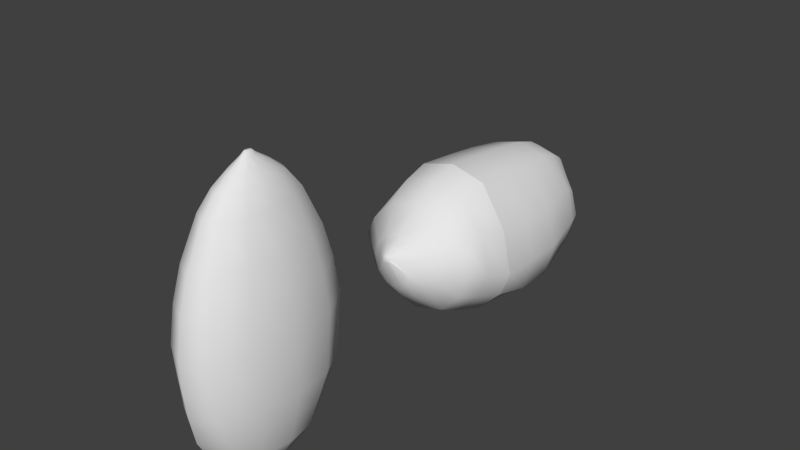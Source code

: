# Source: nut_food.blend  (saved by Blender 2.75.0; exported with 4.5.12 LTS)
import bpy
from mathutils import Matrix  # noqa: F401  (used for matrix-valued properties, if any)

bpy.ops.wm.read_factory_settings(use_empty=True)
scene = bpy.context.scene
scene.name = 'Scene'

# ---- collections
col_collection_1 = bpy.data.collections.new('Collection 1'); scene.collection.children.link(col_collection_1)

# ---- world
world_world = bpy.data.worlds.new('World'); scene.world = world_world
world_world.color = (0.05088, 0.05088, 0.05088)
world_world.use_sun_shadow = False
world_world.sun_shadow_jitter_overblur = 0.0
world_world.cycles.sampling_method = 'MANUAL'
world_world.cycles.sample_map_resolution = 256

# ---- meshes
me_circle_002 = bpy.data.meshes.new('Circle.002')
me_circle_002.from_pydata([(0.06457, -0.9954, 1.55), (0.1118, -0.9954, 1.597), (0.1291, -0.9954, 1.662), (0.1118, -0.9954, 1.726), (0.06457, -0.9954, 1.792), (4.856e-10, -0.9954, 1.809), (-0.06457, -0.9954, 1.792), (-0.1118, -0.9954, 1.726), (-0.1291, -0.9954, 1.662), (-0.1118, -0.9954, 1.597), (-0.06457, -0.9954, 1.55), (2.005e-08, -0.9954, 1.533), (0.2556, -1.126, 1.219), (0.4427, -1.126, 1.406), (0.5112, -1.126, 1.662), (0.4427, -1.126, 1.999), (0.2556, -1.126, 2.186), (-6e-08, -1.126, 2.255), (-0.2556, -1.126, 2.186), (-0.4427, -1.126, 1.999), (-0.5112, -1.126, 1.662), (-0.4427, -1.126, 1.406), (-0.2556, -1.126, 1.219), (1.749e-08, -1.126, 1.151), (0.6466, -2.056, 0.5418), (1.12, -2.056, 1.015), (1.293, -2.056, 1.662), (1.12, -2.056, 2.308), (0.6466, -2.056, 3.155), (-1.47e-07, -2.056, 3.328), (-0.6466, -2.056, 3.155), (-1.12, -2.056, 2.308), (-1.293, -2.056, 1.662), (-1.12, -2.056, 1.015), (-0.6466, -2.056, 0.5418), (4.962e-08, -2.056, 0.3685), (0.9021, -3.916, 0.2994), (1.562, -3.916, 0.7597), (1.804, -3.916, 1.662), (1.562, -3.916, 2.564), (0.9021, -3.916, 3.624), (-2.377e-07, -3.916, 3.866), (-0.9021, -3.916, 3.624), (-1.562, -3.916, 2.564), (-1.804, -3.916, 1.662), (-1.562, -3.916, 0.7597), (-0.9021, -3.916, 0.2994), (3.545e-08, -3.916, 0.05768), (0.9021, -5.894, 0.3722), (1.562, -5.894, 1.033), (1.804, -5.894, 1.662), (1.562, -5.894, 2.779), (0.9021, -5.894, 3.843), (-2.385e-07, -5.894, 4.084), (-0.9021, -5.894, 3.843), (-1.562, -5.894, 2.779), (-1.804, -5.894, 1.662), (-1.562, -5.894, 1.033), (-0.9021, -5.894, 0.3722), (3.518e-08, -5.894, 0.1304), (0.9021, -5.894, 0.3722), (1.562, -5.894, 1.033), (1.804, -5.894, 1.662), (1.562, -5.894, 2.779), (0.9021, -5.894, 3.843), (-2.385e-07, -5.894, 4.084), (-0.9021, -5.894, 3.843), (-1.562, -5.894, 2.779), (-1.804, -5.894, 1.662), (-1.562, -5.894, 1.033), (-0.9021, -5.894, 0.3722), (3.518e-08, -5.894, 0.1304), (0.7716, -7.282, 0.9146), (1.336, -7.282, 1.48), (1.543, -7.282, 2.251), (1.336, -7.282, 2.743), (0.7716, -7.282, 3.308), (-1.92e-07, -7.282, 3.514), (-0.7716, -7.282, 3.308), (-1.336, -7.282, 2.743), (-1.543, -7.282, 2.251), (-1.336, -7.282, 1.48), (-0.7716, -7.282, 0.9146), (3.998e-08, -7.282, 0.7079), (0.07956, -8.415, 2.431), (0.1378, -8.415, 2.489), (0.09841, -8.415, 2.51), (0.08523, -8.415, 2.559), (0.04921, -8.415, 2.595), (3.887e-08, -8.415, 2.609), (-0.04921, -8.415, 2.595), (-0.08523, -8.415, 2.559), (-0.09841, -8.415, 2.51), (-0.1378, -8.415, 2.489), (-0.07956, -8.415, 2.431), (5.969e-08, -8.415, 2.41), (0.6398, -1.279, 1.662), (0.5541, -1.279, 1.233), (-0.5541, -1.279, 1.233), (-0.6398, -1.279, 1.662), (-0.3199, -1.279, 2.498), (-7.488e-08, -1.279, 2.584), (0.5541, -1.279, 1.982), (-0.3199, -1.279, 0.9985), (-0.5541, -1.279, 1.982), (0.3199, -1.279, 2.498), (2.318e-08, -1.279, 0.9128), (0.3199, -1.279, 0.9985), (0.9689, -1.671, 1.662), (-0.8391, -1.671, 1.123), (-0.4844, -1.671, 2.905), (0.8391, -1.671, 2.146), (-0.4844, -1.671, 0.723), (-0.8391, -1.671, 2.146), (0.4844, -1.671, 2.905), (3.667e-08, -1.671, 0.5932), (0.4844, -1.671, 0.723), (0.8391, -1.671, 1.123), (-0.9689, -1.671, 1.662), (-1.115e-07, -1.671, 3.034), (1.341, -2.986, 0.8874), (0.7744, -2.986, 0.366), (1.549, -2.986, 1.662), (-1.341, -2.986, 0.8874), (-1.549, -2.986, 1.662), (-0.7744, -2.986, 3.517), (-1.929e-07, -2.986, 3.724), (1.341, -2.986, 2.578), (-0.7744, -2.986, 0.366), (-1.341, -2.986, 2.578), (0.7744, -2.986, 3.517), (4.274e-08, -2.986, 0.1585), (0.7105, -2.458, 0.4585), (-1.421, -2.458, 1.662), (-1.701e-07, -2.458, 3.563), (1.231, -2.458, 0.9513), (1.421, -2.458, 1.662), (-1.231, -2.458, 0.9513), (-0.7105, -2.458, 3.372), (1.231, -2.458, 2.536), (-0.7105, -2.458, 0.4585), (-1.231, -2.458, 2.536), (0.7105, -2.458, 3.372), (4.616e-08, -2.458, 0.2681), (-2.382e-07, -4.905, 3.984), (0.9021, -4.905, 3.743), (1.562, -4.905, 0.7597), (0.9021, -4.905, 0.2721), (1.804, -4.905, 1.662), (-1.562, -4.905, 0.7597), (-1.804, -4.905, 1.662), (-0.9021, -4.905, 3.743), (1.562, -4.905, 2.684), (-0.9021, -4.905, 0.2721), (-1.562, -4.905, 2.684), (3.555e-08, -4.905, 0.0304), (0.7109, -7.848, 2.507), (0.8208, -7.848, 2.119), (-0.4256, -7.848, 1.411), (-0.7372, -7.848, 1.723), (-0.7109, -7.848, 2.507), (-0.4104, -7.848, 2.807), (0.4104, -7.848, 2.807), (5.081e-08, -7.848, 1.297), (0.4256, -7.848, 1.411), (-0.8208, -7.848, 2.119), (-7.603e-08, -7.848, 2.917), (0.7372, -7.848, 1.723), (0.398, -8.132, 2.533), (-0.2526, -8.132, 1.738), (-0.398, -8.132, 2.533), (0.2298, -8.132, 2.701), (5.593e-08, -8.132, 1.67), (0.2526, -8.132, 1.738), (-0.4596, -8.132, 2.131), (-1.858e-08, -8.132, 2.763), (0.4375, -8.132, 1.923), (0.4596, -8.132, 2.131), (-0.4375, -8.132, 1.923), (-0.2298, -8.132, 2.701), (-1.674, -6.653, 1.956), (-1.449, -6.653, 2.865), (-2.157e-07, -6.653, 3.904), (0.8369, -6.653, 3.68), (1.449, -6.653, 1.256), (0.8369, -6.653, 0.6434), (1.674, -6.653, 1.956), (-1.449, -6.653, 1.256), (-0.8369, -6.653, 3.68), (1.449, -6.653, 2.865), (-0.8369, -6.653, 0.6434), (3.758e-08, -6.653, 0.4192)], [], [(3, 4, 16, 15), (10, 11, 23, 22), (11, 0, 12, 23), (7, 8, 20, 19), (4, 5, 17, 16), (0, 1, 13, 12), (1, 2, 14, 13), (8, 9, 21, 20), (5, 6, 18, 17), (2, 3, 15, 14), (9, 10, 22, 21), (6, 7, 19, 18), (117, 108, 26, 25), (118, 109, 33, 32), (119, 110, 30, 29), (108, 111, 27, 26), (109, 112, 34, 33), (110, 113, 31, 30), (111, 114, 28, 27), (112, 115, 35, 34), (115, 116, 24, 35), (113, 118, 32, 31), (114, 119, 29, 28), (116, 117, 25, 24), (121, 120, 37, 36), (120, 122, 38, 37), (124, 123, 45, 44), (126, 125, 42, 41), (122, 127, 39, 38), (123, 128, 46, 45), (125, 129, 43, 42), (127, 130, 40, 39), (128, 131, 47, 46), (131, 121, 36, 47), (129, 124, 44, 43), (130, 126, 41, 40), (145, 144, 53, 52), (147, 146, 49, 48), (146, 148, 50, 49), (150, 149, 57, 56), (144, 151, 54, 53), (148, 152, 51, 50), (149, 153, 58, 57), (151, 154, 55, 54), (152, 145, 52, 51), (153, 155, 59, 58), (155, 147, 48, 59), (154, 150, 56, 55), (181, 180, 80, 79), (183, 182, 77, 76), (185, 184, 73, 72), (184, 186, 74, 73), (180, 187, 81, 80), (182, 188, 78, 77), (186, 189, 75, 74), (187, 190, 82, 81), (188, 181, 79, 78), (189, 183, 76, 75), (190, 191, 83, 82), (191, 185, 72, 83), (177, 168, 87, 86), (178, 169, 94, 93), (179, 170, 91, 90), (168, 171, 88, 87), (169, 172, 95, 94), (172, 173, 84, 95), (170, 174, 92, 91), (171, 175, 89, 88), (173, 176, 85, 84), (176, 177, 86, 85), (174, 178, 93, 92), (175, 179, 90, 89), (95, 84, 85, 86, 87, 88, 89, 90, 91, 92, 93, 94), (11, 10, 9, 8, 7, 6, 5, 4, 3, 2, 1, 0), (12, 13, 97, 107), (16, 17, 101, 105), (19, 20, 99, 104), (23, 12, 107, 106), (22, 23, 106, 103), (15, 16, 105, 102), (18, 19, 104, 100), (21, 22, 103, 98), (14, 15, 102, 96), (17, 18, 100, 101), (20, 21, 98, 99), (13, 14, 96, 97), (107, 97, 117, 116), (105, 101, 119, 114), (104, 99, 118, 113), (106, 107, 116, 115), (103, 106, 115, 112), (102, 105, 114, 111), (100, 104, 113, 110), (98, 103, 112, 109), (96, 102, 111, 108), (101, 100, 110, 119), (99, 98, 109, 118), (97, 96, 108, 117), (142, 134, 126, 130), (141, 133, 124, 129), (143, 132, 121, 131), (140, 143, 131, 128), (139, 142, 130, 127), (138, 141, 129, 125), (137, 140, 128, 123), (136, 139, 127, 122), (134, 138, 125, 126), (133, 137, 123, 124), (135, 136, 122, 120), (132, 135, 120, 121), (24, 25, 135, 132), (25, 26, 136, 135), (32, 33, 137, 133), (29, 30, 138, 134), (26, 27, 139, 136), (33, 34, 140, 137), (30, 31, 141, 138), (27, 28, 142, 139), (34, 35, 143, 140), (35, 24, 132, 143), (31, 32, 133, 141), (28, 29, 134, 142), (43, 44, 150, 154), (47, 36, 147, 155), (46, 47, 155, 153), (39, 40, 145, 152), (42, 43, 154, 151), (45, 46, 153, 149), (38, 39, 152, 148), (41, 42, 151, 144), (44, 45, 149, 150), (37, 38, 148, 146), (36, 37, 146, 147), (40, 41, 144, 145), (77, 78, 161, 166), (80, 81, 159, 165), (73, 74, 157, 167), (72, 73, 167, 164), (76, 77, 166, 162), (79, 80, 165, 160), (83, 72, 164, 163), (82, 83, 163, 158), (75, 76, 162, 156), (78, 79, 160, 161), (81, 82, 158, 159), (74, 75, 156, 157), (166, 161, 179, 175), (165, 159, 178, 174), (167, 157, 177, 176), (164, 167, 176, 173), (162, 166, 175, 171), (160, 165, 174, 170), (163, 164, 173, 172), (158, 163, 172, 169), (156, 162, 171, 168), (161, 160, 170, 179), (159, 158, 169, 178), (157, 156, 168, 177), (71, 60, 185, 191), (70, 71, 191, 190), (63, 64, 183, 189), (66, 67, 181, 188), (69, 70, 190, 187), (62, 63, 189, 186), (65, 66, 188, 182), (68, 69, 187, 180), (61, 62, 186, 184), (60, 61, 184, 185), (64, 65, 182, 183), (67, 68, 180, 181)])
me_circle_002.polygons.foreach_set('use_smooth', [True] * 170)
me_circle_002.use_remesh_preserve_volume = False
me_circle_002.use_remesh_preserve_attributes = False
me_circle_002.use_mirror_vertex_groups = False
me_circle_002.update()
me_circle = bpy.data.meshes.new('Circle')
me_circle.from_pydata([(4.904e-09, 0.5063, -0.06518), (-0.2532, 0.4385, -0.06518), (-0.4385, 0.2532, -0.06518), (-0.5063, -9.079e-08, -0.06518), (-0.4385, -0.2532, -0.06518), (-0.2532, -0.4385, -0.06518), (-7.155e-08, -0.5063, -0.06518), (0.2532, -0.4385, -0.06518), (0.4385, -0.2532, -0.06518), (0.5063, -3.041e-07, -0.06518), (0.4385, 0.2532, -0.06518), (0.2532, 0.4385, -0.06518), (1.07e-08, 1.719, 0.2607), (-0.8594, 1.488, 0.2607), (-1.488, 0.8594, 0.2607), (-1.719, 4.267e-08, 0.2607), (-1.488, -0.8594, 0.2607), (-0.8594, -1.488, 0.2607), (-2.488e-07, -2.045, 0.2336), (0.8594, -1.488, 0.2607), (1.488, -0.8594, 0.2607), (1.719, -6.813e-07, 0.2607), (1.488, 0.8594, 0.2607), (0.8594, 1.488, 0.2607), (1.135e-08, 3.18, 1.564), (-1.59, 2.754, 1.564), (-2.754, 1.59, 1.564), (-3.18, 2.057e-07, 1.564), (-2.754, -1.59, 1.564), (-1.59, -2.754, 1.564), (-4.689e-07, -3.506, 1.564), (1.59, -2.754, 1.564), (2.754, -1.59, 1.564), (3.18, -1.134e-06, 1.564), (2.754, 1.59, 1.564), (1.59, 2.754, 1.564), (-2.355e-08, 4.603, 4.726), (-2.301, 3.986, 4.726), (-3.986, 2.301, 4.726), (-4.603, 3.954e-07, 4.726), (-3.986, -2.301, 4.726), (-2.301, -3.986, 4.726), (-7.185e-07, -4.684, 4.726), (2.301, -3.986, 4.726), (3.986, -2.301, 4.726), (4.603, -1.543e-06, 4.726), (3.986, 2.301, 4.726), (2.301, 3.986, 4.726), (-1.91e-08, 4.873, 8.05), (-2.437, 4.22, 8.05), (-4.22, 2.437, 8.05), (-4.873, 4.338e-07, 8.05), (-4.22, -2.437, 8.05), (-2.437, -4.22, 8.05), (-7.549e-07, -4.873, 8.05), (2.437, -4.22, 8.05), (4.22, -2.437, 8.05), (4.873, -1.619e-06, 8.05), (4.22, 2.437, 8.05), (2.437, 4.22, 8.05), (-1.565e-08, 4.537, 10.14), (-2.268, 3.929, 10.14), (-3.929, 2.268, 10.14), (-4.537, 3.859e-07, 10.14), (-3.929, -2.268, 10.14), (-2.268, -3.929, 10.14), (-7.007e-07, -4.537, 10.14), (2.268, -3.929, 10.14), (3.929, -2.268, 10.14), (4.537, -1.525e-06, 10.14), (3.929, 2.268, 10.14), (2.268, 3.929, 10.14), (-1.365e-08, 3.96, 12.03), (-1.98, 3.429, 12.03), (-3.429, 1.98, 12.03), (-3.96, 3.039e-07, 12.03), (-3.429, -1.98, 12.03), (-1.98, -3.429, 12.03), (-6.115e-07, -3.96, 12.03), (1.98, -3.429, 12.03), (3.429, -1.98, 12.03), (3.96, -1.364e-06, 12.03), (3.429, 1.98, 12.03), (1.98, 3.429, 12.03), (-4.5e-09, 2.878, 14.24), (-1.439, 2.493, 14.24), (-2.493, 1.439, 14.24), (-2.878, 1.396e-07, 14.24), (-2.493, -1.439, 14.24), (-1.439, -2.493, 14.24), (-4.391e-07, -2.878, 14.24), (1.439, -2.493, 14.24), (2.493, -1.439, 14.24), (2.878, -1.073e-06, 14.24), (2.493, 1.439, 14.24), (1.439, 2.493, 14.24), (1.674e-08, 2.053, 15.24), (-1.026, 1.778, 15.24), (-1.778, 1.026, 15.24), (-2.053, 2.541e-08, 15.24), (-1.778, -1.026, 15.24), (-1.026, -1.778, 15.24), (-2.932e-07, -2.053, 15.24), (1.026, -1.778, 15.24), (1.778, -1.026, 15.24), (2.053, -8.391e-07, 15.24), (1.778, 1.026, 15.24), (1.026, 1.778, 15.24), (3.801e-08, 1.226, 15.89), (-0.6128, 1.061, 15.89), (-1.061, 0.6128, 15.89), (-1.226, -9.289e-08, 15.89), (-1.061, -0.6128, 15.89), (-0.6128, -1.061, 15.89), (-1.471e-07, -1.226, 15.89), (0.6128, -1.061, 15.89), (1.061, -0.6128, 15.89), (1.226, -6.091e-07, 15.89), (1.061, 0.6128, 15.89), (0.6128, 1.061, 15.89), (6.418e-08, 0.452, 16.41), (-0.226, 0.3914, 16.41), (-0.3914, 0.226, 16.41), (-0.452, -1.973e-07, 16.41), (-0.3914, -0.226, 16.41), (-0.226, -0.3914, 16.41), (-4.068e-09, -0.452, 16.41), (0.226, -0.3914, 16.41), (0.3914, -0.226, 16.41), (0.452, -3.877e-07, 16.41), (0.3914, 0.226, 16.41), (0.226, 0.3914, 16.41), (6.697e-08, 0.2171, 16.62), (-0.1086, 0.188, 16.62), (-0.188, 0.1086, 16.62), (-0.2171, -2.341e-07, 16.62), (-0.188, -0.1086, 16.62), (-0.1086, -0.188, 16.62), (3.418e-08, -0.2171, 16.62), (0.1086, -0.188, 16.62), (0.188, -0.1086, 16.62), (0.2171, -3.256e-07, 16.62), (0.188, 0.1086, 16.62), (0.1086, 0.188, 16.62), (-5.937e-07, -4.353, 3.145), (1.946, -3.37, 3.145), (-3.892, 3.006e-07, 3.145), (-3.37, -1.946, 3.145), (3.37, 1.946, 3.145), (1.946, 3.37, 3.145), (-6.1e-09, 4.0, 3.145), (-1.946, 3.37, 3.145), (3.37, -1.946, 3.145), (-1.946, -3.37, 3.145), (-3.37, 1.946, 3.145), (3.892, -1.339e-06, 3.145), (-7.367e-07, -4.887, 6.388), (2.369, -4.103, 6.388), (-4.738, 4.146e-07, 6.388), (-4.103, -2.369, 6.388), (4.103, 2.369, 6.388), (2.369, 4.103, 6.388), (-2.133e-08, 4.738, 6.388), (-2.369, 4.103, 6.388), (4.103, -2.369, 6.388), (-2.369, -4.103, 6.388), (-4.103, 2.369, 6.388), (4.738, -1.581e-06, 6.388), (-2.45, 1.242e-07, 0.9125), (-2.121, -1.225, 0.9125), (2.121, 1.225, 0.9125), (1.225, 2.121, 0.9125), (1.103e-08, 2.45, 0.9125), (-1.225, 2.121, 0.9125), (1.225, -2.121, 0.9125), (2.121, -1.225, 0.9125), (-1.225, -2.121, 0.9125), (-2.121, 1.225, 0.9125), (2.45, -9.076e-07, 0.9125), (-3.589e-07, -2.993, 0.9125), (-1.805, -1.042, 0.5866), (1.042, 1.805, 0.5866), (-1.042, 1.805, 0.5866), (1.805, -1.042, 0.5866), (-1.042, -1.805, 0.5866), (-1.805, 1.042, 0.5866), (2.084, -7.944e-07, 0.5866), (-3.038e-07, -2.627, 0.5866), (-2.084, 8.343e-08, 0.5866), (1.805, 1.042, 0.5866), (1.086e-08, 2.084, 0.5866), (1.042, -1.805, 0.5866)], [], [(9, 8, 20, 21), (6, 5, 17, 18), (3, 2, 14, 15), (10, 9, 21, 22), (7, 6, 18, 19), (4, 3, 15, 16), (11, 10, 22, 23), (1, 0, 12, 13), (8, 7, 19, 20), (5, 4, 16, 17), (0, 11, 23, 12), (2, 1, 13, 14), (169, 168, 27, 28), (171, 170, 34, 35), (173, 172, 24, 25), (175, 174, 31, 32), (176, 169, 28, 29), (172, 171, 35, 24), (177, 173, 25, 26), (178, 175, 32, 33), (179, 176, 29, 30), (168, 177, 26, 27), (170, 178, 33, 34), (174, 179, 30, 31), (145, 144, 42, 43), (147, 146, 39, 40), (149, 148, 46, 47), (151, 150, 36, 37), (152, 145, 43, 44), (153, 147, 40, 41), (150, 149, 47, 36), (154, 151, 37, 38), (155, 152, 44, 45), (144, 153, 41, 42), (146, 154, 38, 39), (148, 155, 45, 46), (157, 156, 54, 55), (159, 158, 51, 52), (161, 160, 58, 59), (163, 162, 48, 49), (164, 157, 55, 56), (165, 159, 52, 53), (162, 161, 59, 48), (166, 163, 49, 50), (167, 164, 56, 57), (156, 165, 53, 54), (158, 166, 50, 51), (160, 167, 57, 58), (58, 57, 69, 70), (55, 54, 66, 67), (52, 51, 63, 64), (59, 58, 70, 71), (49, 48, 60, 61), (56, 55, 67, 68), (53, 52, 64, 65), (48, 59, 71, 60), (50, 49, 61, 62), (57, 56, 68, 69), (54, 53, 65, 66), (51, 50, 62, 63), (63, 62, 74, 75), (70, 69, 81, 82), (67, 66, 78, 79), (64, 63, 75, 76), (71, 70, 82, 83), (61, 60, 72, 73), (68, 67, 79, 80), (65, 64, 76, 77), (60, 71, 83, 72), (62, 61, 73, 74), (69, 68, 80, 81), (66, 65, 77, 78), (75, 74, 86, 87), (82, 81, 93, 94), (79, 78, 90, 91), (76, 75, 87, 88), (83, 82, 94, 95), (73, 72, 84, 85), (80, 79, 91, 92), (77, 76, 88, 89), (72, 83, 95, 84), (74, 73, 85, 86), (81, 80, 92, 93), (78, 77, 89, 90), (90, 89, 101, 102), (87, 86, 98, 99), (94, 93, 105, 106), (91, 90, 102, 103), (88, 87, 99, 100), (95, 94, 106, 107), (85, 84, 96, 97), (92, 91, 103, 104), (89, 88, 100, 101), (84, 95, 107, 96), (86, 85, 97, 98), (93, 92, 104, 105), (102, 101, 113, 114), (99, 98, 110, 111), (106, 105, 117, 118), (103, 102, 114, 115), (100, 99, 111, 112), (107, 106, 118, 119), (97, 96, 108, 109), (104, 103, 115, 116), (101, 100, 112, 113), (96, 107, 119, 108), (98, 97, 109, 110), (105, 104, 116, 117), (117, 116, 128, 129), (114, 113, 125, 126), (111, 110, 122, 123), (118, 117, 129, 130), (115, 114, 126, 127), (112, 111, 123, 124), (119, 118, 130, 131), (109, 108, 120, 121), (116, 115, 127, 128), (113, 112, 124, 125), (108, 119, 131, 120), (110, 109, 121, 122), (122, 121, 133, 134), (129, 128, 140, 141), (126, 125, 137, 138), (123, 122, 134, 135), (130, 129, 141, 142), (127, 126, 138, 139), (124, 123, 135, 136), (131, 130, 142, 143), (121, 120, 132, 133), (128, 127, 139, 140), (125, 124, 136, 137), (120, 131, 143, 132), (133, 132, 143, 142, 141, 140, 139, 138, 137, 136, 135, 134), (1, 2, 3, 4, 5, 6, 7, 8, 9, 10, 11, 0), (34, 33, 155, 148), (27, 26, 154, 146), (30, 29, 153, 144), (33, 32, 152, 155), (26, 25, 151, 154), (24, 35, 149, 150), (29, 28, 147, 153), (32, 31, 145, 152), (25, 24, 150, 151), (35, 34, 148, 149), (28, 27, 146, 147), (31, 30, 144, 145), (46, 45, 167, 160), (39, 38, 166, 158), (42, 41, 165, 156), (45, 44, 164, 167), (38, 37, 163, 166), (36, 47, 161, 162), (41, 40, 159, 165), (44, 43, 157, 164), (37, 36, 162, 163), (47, 46, 160, 161), (40, 39, 158, 159), (43, 42, 156, 157), (191, 187, 179, 174), (189, 186, 178, 170), (188, 185, 177, 168), (187, 184, 176, 179), (186, 183, 175, 178), (185, 182, 173, 177), (190, 181, 171, 172), (184, 180, 169, 176), (183, 191, 174, 175), (182, 190, 172, 173), (181, 189, 170, 171), (180, 188, 168, 169), (16, 15, 188, 180), (23, 22, 189, 181), (13, 12, 190, 182), (20, 19, 191, 183), (17, 16, 180, 184), (12, 23, 181, 190), (14, 13, 182, 185), (21, 20, 183, 186), (18, 17, 184, 187), (15, 14, 185, 188), (22, 21, 186, 189), (19, 18, 187, 191)])
me_circle.polygons.foreach_set('use_smooth', [True] * 182)
me_circle.use_remesh_preserve_volume = False
me_circle.use_remesh_preserve_attributes = False
me_circle.use_mirror_vertex_groups = False
me_circle.update()

# ---- objects
ob_peanut = bpy.data.objects.new('peanut', me_circle_002)
ob_almond = bpy.data.objects.new('almond', me_circle)

# ---- transforms, parenting, visibility, modifiers, constraints
ob_peanut.location = (-3.098, -3.074, -0.5049)
ob_peanut.scale = (0.2054, 0.2054, 0.2054)
ob_peanut.lineart.crease_threshold = 0.0
ob_almond.location = (-3.04, -5.684, -0.5726)
ob_almond.scale = (0.0484, 0.08796, 0.08796)
ob_almond.lineart.crease_threshold = 0.0

# ---- collection membership
col_collection_1.objects.link(ob_peanut)
col_collection_1.objects.link(ob_almond)

# ---- scene / render settings (as saved in the file)
scene.frame_start = 1; scene.frame_end = 250; scene.frame_set(1)
scene.render.engine = 'BLENDER_EEVEE_NEXT'
scene.render.resolution_percentage = 50
scene.render.dither_intensity = 0.0
scene.cycles.use_denoising = False
scene.cycles.samples = 10
scene.cycles.sampling_pattern = 'TABULATED_SOBOL'
scene.cycles.light_sampling_threshold = 0.0
scene.cycles.use_adaptive_sampling = False
scene.cycles.use_light_tree = False
scene.cycles.blur_glossy = 0.0
scene.cycles.pixel_filter_type = 'GAUSSIAN'
scene.cycles.sample_clamp_indirect = 0.0
scene.view_settings.view_transform = 'Standard'
bpy.context.view_layer.update()

# ---- added for rendering (the .blend has no active camera and no usable light): camera, sun
cam_auto = bpy.data.cameras.new('AutoCamera')
cam_auto.lens = 50.0
cam_auto.sensor_width = 36.0
cam_auto.clip_end = 1000.0
ob_auto_camera = bpy.data.objects.new('AutoCamera', cam_auto)
scene.collection.objects.link(ob_auto_camera)
ob_auto_camera.location = (-0.065166, -8.33572, 2.58172)
ob_auto_camera.rotation_euler = (1.09748, -7.21219e-08, 0.694738)
scene.camera = ob_auto_camera
light_auto_sun = bpy.data.lights.new('AutoSun', 'SUN')
light_auto_sun.energy = 3.0
light_auto_sun.angle = 0.0523599
ob_auto_sun = bpy.data.objects.new('AutoSun', light_auto_sun)
scene.collection.objects.link(ob_auto_sun)
ob_auto_sun.rotation_euler = (0.872665, 0.174533, 0.523599)
bpy.context.view_layer.update()
